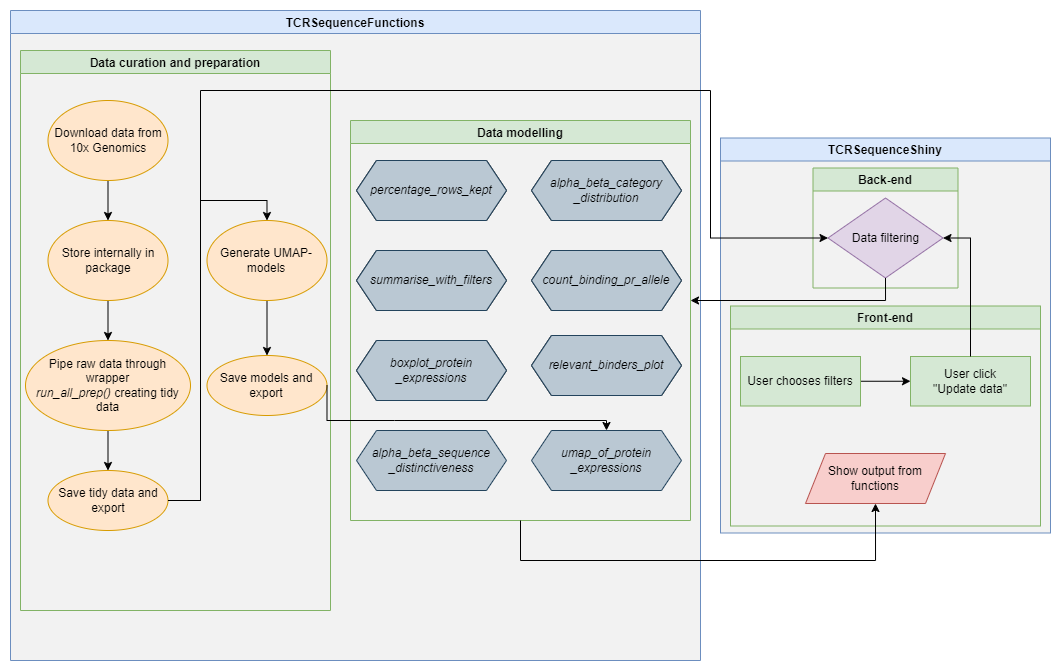

The diagram above was exported from draw.io. Its source (the exported page's mxGraphModel, read from the mxfile embedded in the PNG):
<mxGraphModel dx="1430" dy="830" grid="1" gridSize="10" guides="1" tooltips="1" connect="1" arrows="1" fold="1" page="1" pageScale="1" pageWidth="827" pageHeight="1169" math="0" shadow="0">
  <root>
    <mxCell id="0" />
    <mxCell id="1" parent="0" />
    <mxCell id="FthV4tIRRYD0RMSiMXSo-1" value="TCRSequenceFunctions" style="swimlane;fillColor=#dae8fc;strokeColor=#6c8ebf;gradientColor=none;swimlaneFillColor=#F2F2F2;" parent="1" vertex="1">
      <mxGeometry x="10" y="10" width="690" height="650" as="geometry" />
    </mxCell>
    <mxCell id="FthV4tIRRYD0RMSiMXSo-2" value="Data curation and preparation" style="swimlane;startSize=23;fillColor=#d5e8d4;strokeColor=#82b366;" parent="FthV4tIRRYD0RMSiMXSo-1" vertex="1">
      <mxGeometry x="10" y="40" width="310" height="560" as="geometry" />
    </mxCell>
    <mxCell id="FthV4tIRRYD0RMSiMXSo-8" value="" style="edgeStyle=orthogonalEdgeStyle;rounded=0;orthogonalLoop=1;jettySize=auto;html=1;" parent="FthV4tIRRYD0RMSiMXSo-2" source="FthV4tIRRYD0RMSiMXSo-6" target="FthV4tIRRYD0RMSiMXSo-7" edge="1">
      <mxGeometry relative="1" as="geometry" />
    </mxCell>
    <mxCell id="FthV4tIRRYD0RMSiMXSo-6" value="Download data from 10x Genomics" style="ellipse;whiteSpace=wrap;html=1;fillColor=#ffe6cc;strokeColor=#d79b00;" parent="FthV4tIRRYD0RMSiMXSo-2" vertex="1">
      <mxGeometry x="27.5" y="50" width="120" height="80" as="geometry" />
    </mxCell>
    <mxCell id="FthV4tIRRYD0RMSiMXSo-11" style="edgeStyle=orthogonalEdgeStyle;rounded=0;orthogonalLoop=1;jettySize=auto;html=1;entryX=0.5;entryY=0;entryDx=0;entryDy=0;" parent="FthV4tIRRYD0RMSiMXSo-2" source="FthV4tIRRYD0RMSiMXSo-7" target="FthV4tIRRYD0RMSiMXSo-9" edge="1">
      <mxGeometry relative="1" as="geometry" />
    </mxCell>
    <mxCell id="FthV4tIRRYD0RMSiMXSo-7" value="Store internally in package" style="ellipse;whiteSpace=wrap;html=1;fillColor=#ffe6cc;strokeColor=#d79b00;" parent="FthV4tIRRYD0RMSiMXSo-2" vertex="1">
      <mxGeometry x="27.5" y="170" width="120" height="80" as="geometry" />
    </mxCell>
    <mxCell id="FthV4tIRRYD0RMSiMXSo-13" value="" style="edgeStyle=orthogonalEdgeStyle;rounded=0;orthogonalLoop=1;jettySize=auto;html=1;" parent="FthV4tIRRYD0RMSiMXSo-2" source="FthV4tIRRYD0RMSiMXSo-9" target="FthV4tIRRYD0RMSiMXSo-12" edge="1">
      <mxGeometry relative="1" as="geometry" />
    </mxCell>
    <mxCell id="FthV4tIRRYD0RMSiMXSo-9" value="Pipe raw data through wrapper &lt;i&gt;run_all_prep()&lt;/i&gt;&amp;nbsp;creating tidy data" style="ellipse;whiteSpace=wrap;html=1;fillColor=#ffe6cc;strokeColor=#d79b00;" parent="FthV4tIRRYD0RMSiMXSo-2" vertex="1">
      <mxGeometry x="5" y="290" width="165" height="90" as="geometry" />
    </mxCell>
    <mxCell id="84g07HUQ5QvBziZmhkLe-123" style="edgeStyle=orthogonalEdgeStyle;rounded=0;jumpStyle=none;orthogonalLoop=1;jettySize=auto;html=1;exitX=1;exitY=0.5;exitDx=0;exitDy=0;entryX=0.5;entryY=0;entryDx=0;entryDy=0;strokeColor=default;startArrow=none;startFill=0;endArrow=classic;endFill=1;" edge="1" parent="FthV4tIRRYD0RMSiMXSo-2" source="FthV4tIRRYD0RMSiMXSo-12" target="FthV4tIRRYD0RMSiMXSo-14">
      <mxGeometry relative="1" as="geometry">
        <Array as="points">
          <mxPoint x="180" y="450" />
          <mxPoint x="180" y="150" />
          <mxPoint x="246" y="150" />
        </Array>
      </mxGeometry>
    </mxCell>
    <mxCell id="FthV4tIRRYD0RMSiMXSo-12" value="Save tidy data and export" style="ellipse;whiteSpace=wrap;html=1;fillColor=#ffe6cc;strokeColor=#d79b00;" parent="FthV4tIRRYD0RMSiMXSo-2" vertex="1">
      <mxGeometry x="27.5" y="420" width="120" height="60" as="geometry" />
    </mxCell>
    <mxCell id="FthV4tIRRYD0RMSiMXSo-16" value="" style="edgeStyle=orthogonalEdgeStyle;rounded=0;orthogonalLoop=1;jettySize=auto;html=1;" parent="FthV4tIRRYD0RMSiMXSo-2" source="FthV4tIRRYD0RMSiMXSo-14" target="FthV4tIRRYD0RMSiMXSo-15" edge="1">
      <mxGeometry relative="1" as="geometry" />
    </mxCell>
    <mxCell id="FthV4tIRRYD0RMSiMXSo-14" value="Generate UMAP-models" style="ellipse;whiteSpace=wrap;html=1;fillColor=#ffe6cc;strokeColor=#d79b00;" parent="FthV4tIRRYD0RMSiMXSo-2" vertex="1">
      <mxGeometry x="186.5" y="170" width="120" height="80" as="geometry" />
    </mxCell>
    <mxCell id="FthV4tIRRYD0RMSiMXSo-15" value="Save models and export" style="ellipse;whiteSpace=wrap;html=1;fillColor=#ffe6cc;strokeColor=#d79b00;" parent="FthV4tIRRYD0RMSiMXSo-2" vertex="1">
      <mxGeometry x="186.5" y="305" width="120" height="60" as="geometry" />
    </mxCell>
    <mxCell id="84g07HUQ5QvBziZmhkLe-57" value="Data modelling" style="swimlane;fillColor=#d5e8d4;strokeColor=#82b366;" vertex="1" parent="FthV4tIRRYD0RMSiMXSo-1">
      <mxGeometry x="340" y="110" width="340" height="400" as="geometry" />
    </mxCell>
    <mxCell id="84g07HUQ5QvBziZmhkLe-81" value="&lt;i style=&quot;border-color: var(--border-color);&quot;&gt;percentage_rows_kept&lt;/i&gt;" style="shape=hexagon;perimeter=hexagonPerimeter2;whiteSpace=wrap;html=1;fixedSize=1;fillStyle=auto;fillColor=default;gradientColor=none;" vertex="1" parent="84g07HUQ5QvBziZmhkLe-57">
      <mxGeometry x="6" y="40" width="150" height="60" as="geometry" />
    </mxCell>
    <mxCell id="84g07HUQ5QvBziZmhkLe-82" value="&lt;i style=&quot;border-color: var(--border-color);&quot;&gt;summarise_with_filters&lt;/i&gt;" style="shape=hexagon;perimeter=hexagonPerimeter2;whiteSpace=wrap;html=1;fixedSize=1;fillStyle=auto;fillColor=default;gradientColor=none;" vertex="1" parent="84g07HUQ5QvBziZmhkLe-57">
      <mxGeometry x="6" y="130" width="150" height="60" as="geometry" />
    </mxCell>
    <mxCell id="84g07HUQ5QvBziZmhkLe-83" value="&lt;i style=&quot;border-color: var(--border-color);&quot;&gt;boxplot_protein&lt;br style=&quot;border-color: var(--border-color);&quot;&gt;_expressions&lt;/i&gt;" style="shape=hexagon;perimeter=hexagonPerimeter2;whiteSpace=wrap;html=1;fixedSize=1;fillStyle=auto;fillColor=default;gradientColor=none;" vertex="1" parent="84g07HUQ5QvBziZmhkLe-57">
      <mxGeometry x="6" y="220" width="150" height="60" as="geometry" />
    </mxCell>
    <mxCell id="84g07HUQ5QvBziZmhkLe-84" value="&lt;i style=&quot;border-color: var(--border-color);&quot;&gt;alpha_beta_sequence&lt;br style=&quot;border-color: var(--border-color);&quot;&gt;_distinctiveness&lt;/i&gt;" style="shape=hexagon;perimeter=hexagonPerimeter2;whiteSpace=wrap;html=1;fixedSize=1;fillStyle=auto;fillColor=#bac8d3;strokeColor=#23445d;" vertex="1" parent="84g07HUQ5QvBziZmhkLe-57">
      <mxGeometry x="6" y="310" width="150" height="60" as="geometry" />
    </mxCell>
    <mxCell id="84g07HUQ5QvBziZmhkLe-85" value="&lt;i style=&quot;border-color: var(--border-color);&quot;&gt;alpha_beta_category&lt;br style=&quot;border-color: var(--border-color);&quot;&gt;_distribution&lt;/i&gt;" style="shape=hexagon;perimeter=hexagonPerimeter2;whiteSpace=wrap;html=1;fixedSize=1;fillStyle=auto;fillColor=default;gradientColor=none;" vertex="1" parent="84g07HUQ5QvBziZmhkLe-57">
      <mxGeometry x="181" y="40" width="150" height="60" as="geometry" />
    </mxCell>
    <mxCell id="84g07HUQ5QvBziZmhkLe-86" value="&lt;i style=&quot;border-color: var(--border-color);&quot;&gt;count_binding_pr_allele&lt;/i&gt;" style="shape=hexagon;perimeter=hexagonPerimeter2;whiteSpace=wrap;html=1;fixedSize=1;fillStyle=auto;fillColor=default;gradientColor=none;" vertex="1" parent="84g07HUQ5QvBziZmhkLe-57">
      <mxGeometry x="181" y="130" width="150" height="60" as="geometry" />
    </mxCell>
    <mxCell id="84g07HUQ5QvBziZmhkLe-88" value="&lt;i style=&quot;border-color: var(--border-color);&quot;&gt;relevant_binders_plot&lt;/i&gt;" style="shape=hexagon;perimeter=hexagonPerimeter2;whiteSpace=wrap;html=1;fixedSize=1;fillStyle=auto;fillColor=default;gradientColor=none;" vertex="1" parent="84g07HUQ5QvBziZmhkLe-57">
      <mxGeometry x="181" y="215" width="150" height="60" as="geometry" />
    </mxCell>
    <mxCell id="84g07HUQ5QvBziZmhkLe-89" value="&lt;i style=&quot;border-color: var(--border-color);&quot;&gt;umap_of_protein&lt;br style=&quot;border-color: var(--border-color);&quot;&gt;_expressions&lt;/i&gt;" style="shape=hexagon;perimeter=hexagonPerimeter2;whiteSpace=wrap;html=1;fixedSize=1;fillStyle=auto;fillColor=#bac8d3;strokeColor=#23445d;" vertex="1" parent="84g07HUQ5QvBziZmhkLe-57">
      <mxGeometry x="181" y="310" width="150" height="60" as="geometry" />
    </mxCell>
    <mxCell id="84g07HUQ5QvBziZmhkLe-97" value="&lt;i style=&quot;border-color: var(--border-color);&quot;&gt;alpha_beta_category&lt;br style=&quot;border-color: var(--border-color);&quot;&gt;_distribution&lt;/i&gt;" style="shape=hexagon;perimeter=hexagonPerimeter2;whiteSpace=wrap;html=1;fixedSize=1;fillStyle=auto;fillColor=#bac8d3;strokeColor=#23445d;" vertex="1" parent="84g07HUQ5QvBziZmhkLe-57">
      <mxGeometry x="181" y="40" width="150" height="60" as="geometry" />
    </mxCell>
    <mxCell id="84g07HUQ5QvBziZmhkLe-98" value="&lt;i style=&quot;border-color: var(--border-color);&quot;&gt;percentage_rows_kept&lt;/i&gt;" style="shape=hexagon;perimeter=hexagonPerimeter2;whiteSpace=wrap;html=1;fixedSize=1;fillStyle=auto;fillColor=#bac8d3;strokeColor=#23445d;" vertex="1" parent="84g07HUQ5QvBziZmhkLe-57">
      <mxGeometry x="6" y="40" width="150" height="60" as="geometry" />
    </mxCell>
    <mxCell id="84g07HUQ5QvBziZmhkLe-99" value="&lt;i style=&quot;border-color: var(--border-color);&quot;&gt;summarise_with_filters&lt;/i&gt;" style="shape=hexagon;perimeter=hexagonPerimeter2;whiteSpace=wrap;html=1;fixedSize=1;fillStyle=auto;fillColor=#bac8d3;strokeColor=#23445d;" vertex="1" parent="84g07HUQ5QvBziZmhkLe-57">
      <mxGeometry x="6" y="130" width="150" height="60" as="geometry" />
    </mxCell>
    <mxCell id="84g07HUQ5QvBziZmhkLe-100" value="&lt;i style=&quot;border-color: var(--border-color);&quot;&gt;count_binding_pr_allele&lt;/i&gt;" style="shape=hexagon;perimeter=hexagonPerimeter2;whiteSpace=wrap;html=1;fixedSize=1;fillStyle=auto;fillColor=#bac8d3;strokeColor=#23445d;" vertex="1" parent="84g07HUQ5QvBziZmhkLe-57">
      <mxGeometry x="181" y="130" width="150" height="60" as="geometry" />
    </mxCell>
    <mxCell id="84g07HUQ5QvBziZmhkLe-101" value="&lt;i style=&quot;border-color: var(--border-color);&quot;&gt;relevant_binders_plot&lt;/i&gt;" style="shape=hexagon;perimeter=hexagonPerimeter2;whiteSpace=wrap;html=1;fixedSize=1;fillStyle=auto;fillColor=#bac8d3;strokeColor=#23445d;" vertex="1" parent="84g07HUQ5QvBziZmhkLe-57">
      <mxGeometry x="181" y="215" width="150" height="60" as="geometry" />
    </mxCell>
    <mxCell id="84g07HUQ5QvBziZmhkLe-102" value="&lt;i style=&quot;border-color: var(--border-color);&quot;&gt;boxplot_protein&lt;br style=&quot;border-color: var(--border-color);&quot;&gt;_expressions&lt;/i&gt;" style="shape=hexagon;perimeter=hexagonPerimeter2;whiteSpace=wrap;html=1;fixedSize=1;fillStyle=auto;fillColor=#bac8d3;strokeColor=#23445d;" vertex="1" parent="84g07HUQ5QvBziZmhkLe-57">
      <mxGeometry x="6" y="220" width="150" height="60" as="geometry" />
    </mxCell>
    <mxCell id="84g07HUQ5QvBziZmhkLe-103" style="edgeStyle=orthogonalEdgeStyle;rounded=0;jumpStyle=none;orthogonalLoop=1;jettySize=auto;html=1;exitX=1;exitY=0.5;exitDx=0;exitDy=0;entryX=0.5;entryY=0;entryDx=0;entryDy=0;strokeColor=default;endArrow=classic;endFill=1;" edge="1" parent="FthV4tIRRYD0RMSiMXSo-1" source="FthV4tIRRYD0RMSiMXSo-15" target="84g07HUQ5QvBziZmhkLe-89">
      <mxGeometry relative="1" as="geometry">
        <Array as="points">
          <mxPoint x="384" y="410" />
          <mxPoint x="715" y="410" />
        </Array>
      </mxGeometry>
    </mxCell>
    <mxCell id="84g07HUQ5QvBziZmhkLe-12" value="TCRSequenceShiny" style="swimlane;fillColor=#dae8fc;strokeColor=#6c8ebf;swimlaneFillColor=#F2F2F2;" vertex="1" parent="1">
      <mxGeometry x="720" y="137.5" width="330" height="395" as="geometry" />
    </mxCell>
    <mxCell id="84g07HUQ5QvBziZmhkLe-35" value="Back-end" style="swimlane;startSize=23;fillColor=#d5e8d4;strokeColor=#82b366;" vertex="1" parent="84g07HUQ5QvBziZmhkLe-12">
      <mxGeometry x="92.5" y="30" width="145" height="120" as="geometry" />
    </mxCell>
    <mxCell id="84g07HUQ5QvBziZmhkLe-124" value="Data filtering" style="rhombus;whiteSpace=wrap;html=1;fillStyle=auto;fillColor=#e1d5e7;strokeColor=#9673a6;" vertex="1" parent="84g07HUQ5QvBziZmhkLe-35">
      <mxGeometry x="15" y="30" width="115" height="80" as="geometry" />
    </mxCell>
    <mxCell id="84g07HUQ5QvBziZmhkLe-36" value="Front-end" style="swimlane;startSize=23;fillColor=#d5e8d4;strokeColor=#82b366;" vertex="1" parent="84g07HUQ5QvBziZmhkLe-12">
      <mxGeometry x="10" y="168" width="310" height="220" as="geometry" />
    </mxCell>
    <mxCell id="84g07HUQ5QvBziZmhkLe-131" value="Show output from functions" style="shape=parallelogram;perimeter=parallelogramPerimeter;whiteSpace=wrap;html=1;fixedSize=1;labelBackgroundColor=none;fillStyle=auto;fillColor=#f8cecc;strokeColor=#b85450;" vertex="1" parent="84g07HUQ5QvBziZmhkLe-36">
      <mxGeometry x="75" y="147.5" width="140" height="50" as="geometry" />
    </mxCell>
    <mxCell id="84g07HUQ5QvBziZmhkLe-138" value="" style="edgeStyle=orthogonalEdgeStyle;rounded=0;jumpStyle=none;orthogonalLoop=1;jettySize=auto;html=1;strokeColor=default;startArrow=none;startFill=0;endArrow=classic;endFill=1;" edge="1" parent="84g07HUQ5QvBziZmhkLe-36" source="84g07HUQ5QvBziZmhkLe-134" target="84g07HUQ5QvBziZmhkLe-137">
      <mxGeometry relative="1" as="geometry" />
    </mxCell>
    <mxCell id="84g07HUQ5QvBziZmhkLe-134" value="User chooses filters" style="rounded=0;whiteSpace=wrap;html=1;labelBackgroundColor=none;fillStyle=auto;fillColor=#d5e8d4;strokeColor=#82b366;" vertex="1" parent="84g07HUQ5QvBziZmhkLe-36">
      <mxGeometry x="10" y="50.5" width="120" height="49.5" as="geometry" />
    </mxCell>
    <mxCell id="84g07HUQ5QvBziZmhkLe-137" value="User click&lt;br&gt;&quot;Update data&quot;" style="rounded=0;whiteSpace=wrap;html=1;labelBackgroundColor=none;fillStyle=auto;fillColor=#d5e8d4;strokeColor=#82b366;" vertex="1" parent="84g07HUQ5QvBziZmhkLe-36">
      <mxGeometry x="180" y="50.5" width="120" height="49.5" as="geometry" />
    </mxCell>
    <mxCell id="84g07HUQ5QvBziZmhkLe-139" style="edgeStyle=orthogonalEdgeStyle;rounded=0;jumpStyle=none;orthogonalLoop=1;jettySize=auto;html=1;entryX=1;entryY=0.5;entryDx=0;entryDy=0;strokeColor=default;startArrow=none;startFill=0;endArrow=classic;endFill=1;" edge="1" parent="84g07HUQ5QvBziZmhkLe-12" source="84g07HUQ5QvBziZmhkLe-137" target="84g07HUQ5QvBziZmhkLe-124">
      <mxGeometry relative="1" as="geometry" />
    </mxCell>
    <mxCell id="84g07HUQ5QvBziZmhkLe-125" style="edgeStyle=orthogonalEdgeStyle;rounded=0;jumpStyle=none;orthogonalLoop=1;jettySize=auto;html=1;exitX=1;exitY=0.5;exitDx=0;exitDy=0;entryX=0;entryY=0.5;entryDx=0;entryDy=0;strokeColor=default;startArrow=none;startFill=0;endArrow=classic;endFill=1;" edge="1" parent="1" source="FthV4tIRRYD0RMSiMXSo-12" target="84g07HUQ5QvBziZmhkLe-124">
      <mxGeometry relative="1" as="geometry">
        <Array as="points">
          <mxPoint x="200" y="500" />
          <mxPoint x="200" y="90" />
          <mxPoint x="710" y="90" />
          <mxPoint x="710" y="238" />
        </Array>
      </mxGeometry>
    </mxCell>
    <mxCell id="84g07HUQ5QvBziZmhkLe-126" style="edgeStyle=orthogonalEdgeStyle;rounded=0;jumpStyle=none;orthogonalLoop=1;jettySize=auto;html=1;exitX=0.5;exitY=1;exitDx=0;exitDy=0;strokeColor=default;startArrow=none;startFill=0;endArrow=classic;endFill=1;" edge="1" parent="1" source="84g07HUQ5QvBziZmhkLe-124">
      <mxGeometry relative="1" as="geometry">
        <mxPoint x="690" y="300" as="targetPoint" />
        <Array as="points">
          <mxPoint x="885" y="300" />
          <mxPoint x="690" y="300" />
        </Array>
      </mxGeometry>
    </mxCell>
    <mxCell id="84g07HUQ5QvBziZmhkLe-133" style="edgeStyle=orthogonalEdgeStyle;rounded=0;jumpStyle=none;orthogonalLoop=1;jettySize=auto;html=1;exitX=0.5;exitY=1;exitDx=0;exitDy=0;entryX=0.5;entryY=1;entryDx=0;entryDy=0;strokeColor=default;startArrow=none;startFill=0;endArrow=classic;endFill=1;" edge="1" parent="1" source="84g07HUQ5QvBziZmhkLe-57" target="84g07HUQ5QvBziZmhkLe-131">
      <mxGeometry relative="1" as="geometry">
        <Array as="points">
          <mxPoint x="520" y="560" />
          <mxPoint x="875" y="560" />
        </Array>
      </mxGeometry>
    </mxCell>
  </root>
</mxGraphModel>